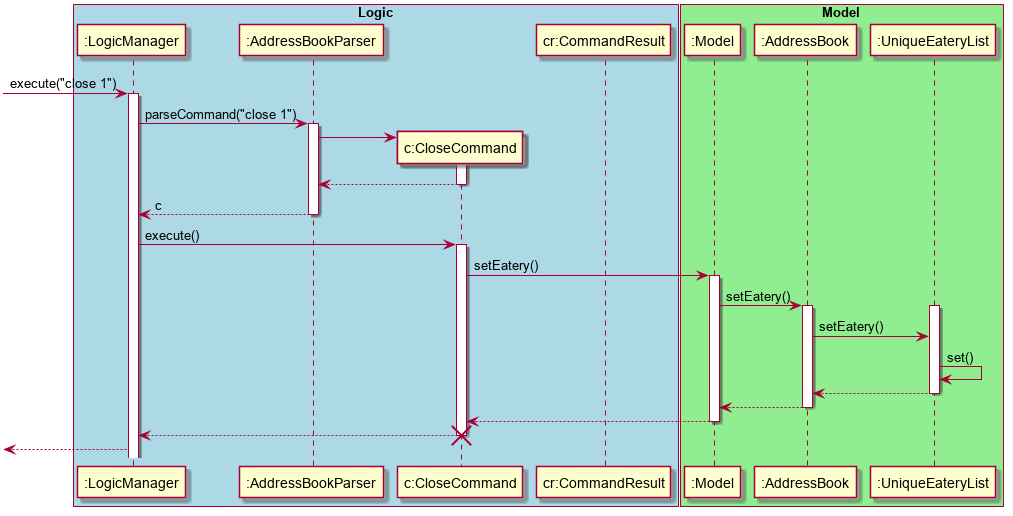

The diagram above was rendered by PlantUML. Its source (embedded in the PNG):
@startuml

box "Logic" #LightBlue
	participant ":LogicManager"
	participant ":AddressBookParser"
	participant "c:CloseCommand"
	participant "cr:CommandResult"
end box

box "Model" #LightGreen
	participant ":Model"
	participant ":AddressBook"
	participant ":UniqueEateryList"
end box

[-> ":LogicManager" : execute("close 1")

activate ":LogicManager"
":LogicManager" -> ":AddressBookParser" : parseCommand("close 1")
activate ":AddressBookParser"

create "c:CloseCommand"
":AddressBookParser" -> "c:CloseCommand"
activate "c:CloseCommand"
"c:CloseCommand" --> ":AddressBookParser"
deactivate "c:CloseCommand"

":AddressBookParser" --> ":LogicManager" : c
deactivate ":AddressBookParser"

":LogicManager" -> "c:CloseCommand" : execute()
activate "c:CloseCommand"

"c:CloseCommand" -> ":Model" : setEatery()
activate ":Model"

":Model" -> ":AddressBook" : setEatery()
activate ":AddressBook"

activate ":UniqueEateryList"
":AddressBook" -> ":UniqueEateryList" : setEatery()
":UniqueEateryList" -> ":UniqueEateryList" : set()
":UniqueEateryList" --> ":AddressBook"
deactivate ":UniqueEateryList"

":AddressBook" --> ":Model" 
deactivate ":AddressBook"

":Model" --> "c:CloseCommand"
deactivate ":Model"

"c:CloseCommand" --> ":LogicManager"
deactivate "c:CloseCommand"
destroy "c:CloseCommand"

[<-- ":LogicManager"

@enduml